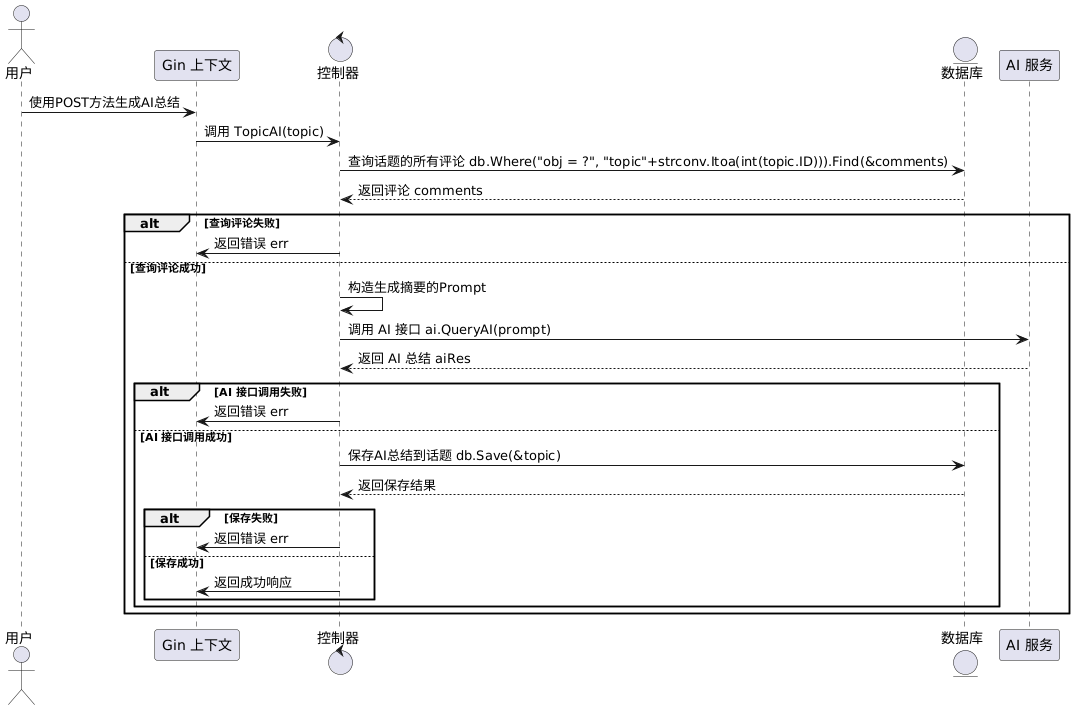

The diagram above was rendered by PlantUML. Its source (embedded in the PNG):
@startuml
actor 用户 as u

participant "Gin 上下文" as c

control "控制器" as ctrl

entity "数据库" as db

participant "AI 服务" as ai

u -> c : 使用POST方法生成AI总结
c -> ctrl : 调用 TopicAI(topic)
ctrl -> db : 查询话题的所有评论 db.Where("obj = ?", "topic"+strconv.Itoa(int(topic.ID))).Find(&comments)
db --> ctrl : 返回评论 comments
alt 查询评论失败
    ctrl -> c : 返回错误 err
else 查询评论成功
    ctrl -> ctrl : 构造生成摘要的Prompt
    ctrl -> ai : 调用 AI 接口 ai.QueryAI(prompt)
    ai --> ctrl : 返回 AI 总结 aiRes
    alt AI 接口调用失败
        ctrl -> c : 返回错误 err
    else AI 接口调用成功
        ctrl -> db : 保存AI总结到话题 db.Save(&topic)
        db --> ctrl : 返回保存结果
        alt 保存失败
            ctrl -> c : 返回错误 err
        else 保存成功
            ctrl -> c : 返回成功响应
        end
    end
end
@enduml